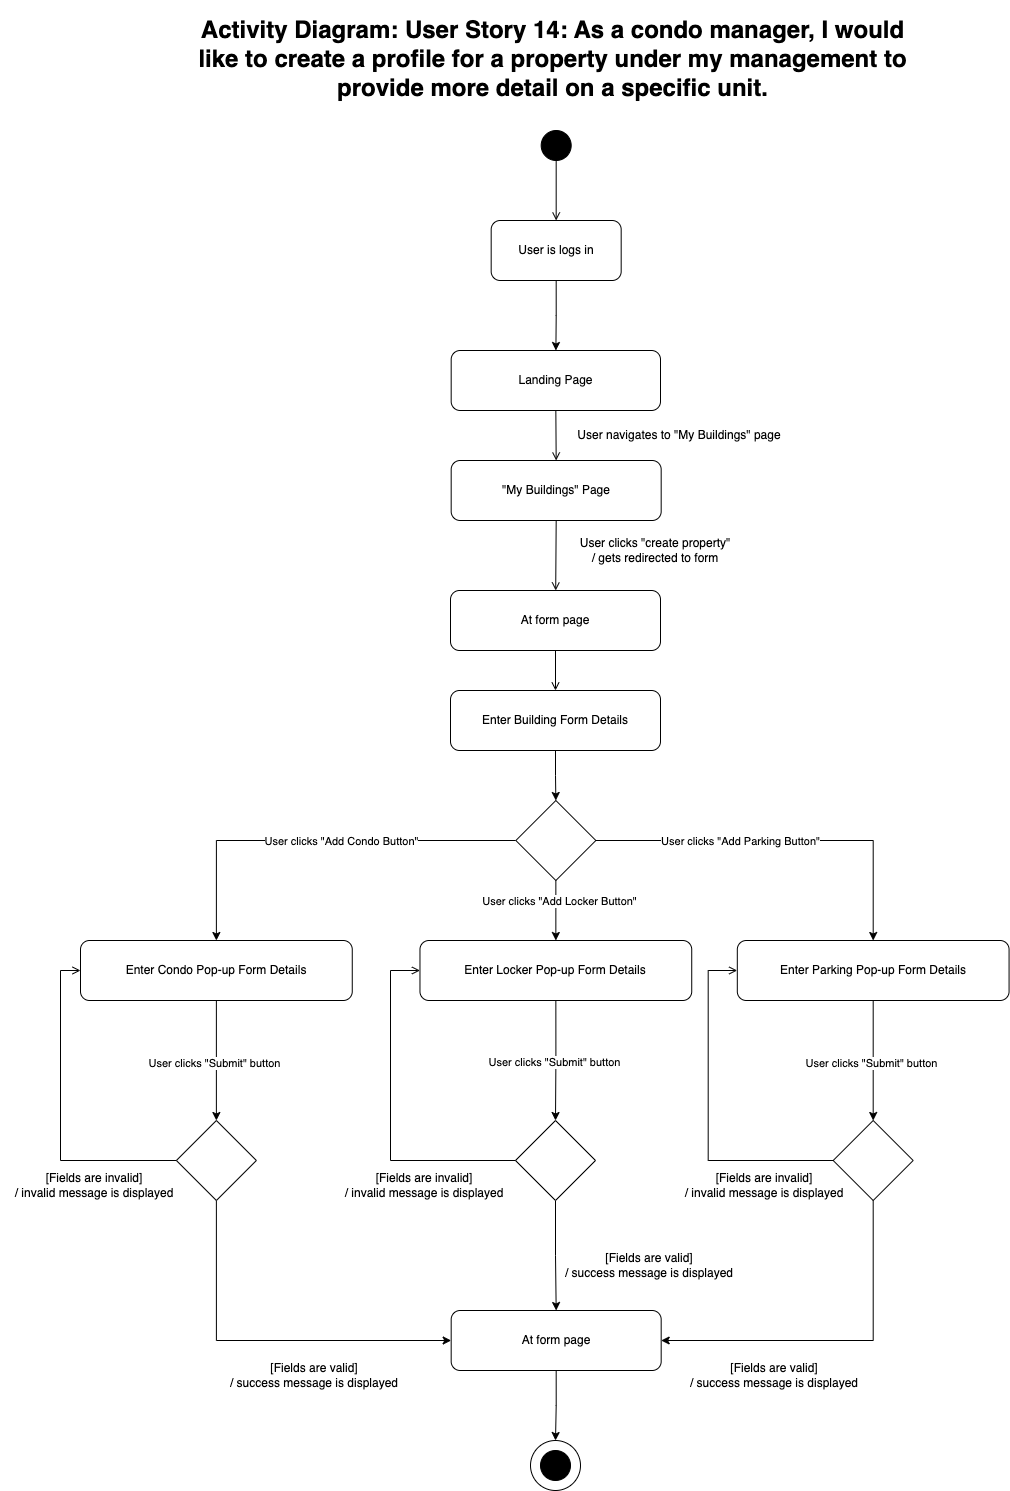

The diagram above was exported from draw.io. Its source (the exported page's mxGraphModel, read from the mxfile embedded in the PNG):
<mxGraphModel dx="1804" dy="1740" grid="1" gridSize="10" guides="1" tooltips="1" connect="1" arrows="1" fold="1" page="1" pageScale="1" pageWidth="850" pageHeight="1100" math="0" shadow="0">
  <root>
    <mxCell id="0" />
    <mxCell id="1" parent="0" />
    <mxCell id="6YM921BiXwxIWvqFbMWL-2" value="" style="ellipse;whiteSpace=wrap;html=1;aspect=fixed;" parent="1" vertex="1">
      <mxGeometry x="400" y="1360" width="50" height="50" as="geometry" />
    </mxCell>
    <mxCell id="_1zsDqG7UF7GEf2MsZBj-1" value="&lt;h1 style=&quot;text-align: center;&quot;&gt;Activity Diagram: User Story 14: As a condo manager, I would like to create a profile for a property under my management to provide more detail on a specific unit.&lt;/h1&gt;&lt;div&gt;&lt;br&gt;&lt;/div&gt;" style="text;html=1;strokeColor=none;fillColor=none;spacing=5;spacingTop=-20;whiteSpace=wrap;overflow=hidden;rounded=0;" parent="1" vertex="1">
      <mxGeometry x="59.57000000000001" y="-70" width="723.12" height="120" as="geometry" />
    </mxCell>
    <mxCell id="_1zsDqG7UF7GEf2MsZBj-2" value="" style="ellipse;whiteSpace=wrap;html=1;aspect=fixed;fillColor=#000000;" parent="1" vertex="1">
      <mxGeometry x="410.68000000000006" y="50" width="30" height="30" as="geometry" />
    </mxCell>
    <mxCell id="_1zsDqG7UF7GEf2MsZBj-3" value="" style="endArrow=open;html=1;rounded=0;endFill=0;exitX=0.5;exitY=1;exitDx=0;exitDy=0;entryX=0.5;entryY=0;entryDx=0;entryDy=0;" parent="1" source="_1zsDqG7UF7GEf2MsZBj-2" target="yvTCgWRmbtK6fuQTWh9G-1" edge="1">
      <mxGeometry width="50" height="50" relative="1" as="geometry">
        <mxPoint x="378.88" y="-250" as="sourcePoint" />
        <mxPoint x="421.13" y="120" as="targetPoint" />
      </mxGeometry>
    </mxCell>
    <mxCell id="_1zsDqG7UF7GEf2MsZBj-4" value="&quot;My Buildings&quot; Page" style="rounded=1;whiteSpace=wrap;html=1;" parent="1" vertex="1">
      <mxGeometry x="320.68" y="380" width="210" height="60" as="geometry" />
    </mxCell>
    <mxCell id="_1zsDqG7UF7GEf2MsZBj-5" value="" style="endArrow=open;html=1;rounded=0;endFill=0;exitX=0.5;exitY=1;exitDx=0;exitDy=0;" parent="1" source="_1zsDqG7UF7GEf2MsZBj-4" target="_1zsDqG7UF7GEf2MsZBj-6" edge="1">
      <mxGeometry width="50" height="50" relative="1" as="geometry">
        <mxPoint x="424.6750000000002" y="430" as="sourcePoint" />
        <mxPoint x="423.75" y="540" as="targetPoint" />
      </mxGeometry>
    </mxCell>
    <mxCell id="_1zsDqG7UF7GEf2MsZBj-6" value="At form page" style="rounded=1;whiteSpace=wrap;html=1;" parent="1" vertex="1">
      <mxGeometry x="320" y="510" width="210" height="60" as="geometry" />
    </mxCell>
    <mxCell id="_1zsDqG7UF7GEf2MsZBj-7" value="" style="endArrow=open;html=1;rounded=0;endFill=0;exitX=0.5;exitY=1;exitDx=0;exitDy=0;" parent="1" source="_1zsDqG7UF7GEf2MsZBj-6" target="_1zsDqG7UF7GEf2MsZBj-8" edge="1">
      <mxGeometry width="50" height="50" relative="1" as="geometry">
        <mxPoint x="434.75" y="470" as="sourcePoint" />
        <mxPoint x="422.75" y="670" as="targetPoint" />
      </mxGeometry>
    </mxCell>
    <mxCell id="b2DonDFLWfK1_-NgWIG9-7" style="edgeStyle=orthogonalEdgeStyle;rounded=0;orthogonalLoop=1;jettySize=auto;html=1;exitX=0.5;exitY=1;exitDx=0;exitDy=0;entryX=0.5;entryY=0;entryDx=0;entryDy=0;" parent="1" source="_1zsDqG7UF7GEf2MsZBj-8" target="b2DonDFLWfK1_-NgWIG9-6" edge="1">
      <mxGeometry relative="1" as="geometry" />
    </mxCell>
    <mxCell id="_1zsDqG7UF7GEf2MsZBj-8" value="Enter Building Form Details" style="rounded=1;whiteSpace=wrap;html=1;" parent="1" vertex="1">
      <mxGeometry x="320" y="610" width="210" height="60" as="geometry" />
    </mxCell>
    <mxCell id="_1zsDqG7UF7GEf2MsZBj-11" value="" style="endArrow=open;html=1;rounded=0;endFill=0;exitX=0;exitY=0.5;exitDx=0;exitDy=0;entryX=0;entryY=0.5;entryDx=0;entryDy=0;" parent="1" source="_1zsDqG7UF7GEf2MsZBj-19" target="b2DonDFLWfK1_-NgWIG9-2" edge="1">
      <mxGeometry width="50" height="50" relative="1" as="geometry">
        <mxPoint x="57.17000000000007" y="1070" as="sourcePoint" />
        <mxPoint x="-59.75" y="930" as="targetPoint" />
        <Array as="points">
          <mxPoint x="-70" y="1080" />
          <mxPoint x="-70" y="890" />
        </Array>
      </mxGeometry>
    </mxCell>
    <mxCell id="_1zsDqG7UF7GEf2MsZBj-14" value="[Fields are invalid] &lt;br&gt;/ invalid message is displayed" style="text;html=1;strokeColor=none;fillColor=none;align=center;verticalAlign=middle;whiteSpace=wrap;rounded=0;" parent="1" vertex="1">
      <mxGeometry x="-130" y="1090" width="188.12" height="30" as="geometry" />
    </mxCell>
    <mxCell id="_1zsDqG7UF7GEf2MsZBj-15" value="User clicks &quot;create property&quot; &lt;br&gt;/ gets redirected to form" style="text;html=1;strokeColor=none;fillColor=none;align=center;verticalAlign=middle;whiteSpace=wrap;rounded=0;" parent="1" vertex="1">
      <mxGeometry x="425" y="440" width="200" height="60" as="geometry" />
    </mxCell>
    <mxCell id="_1zsDqG7UF7GEf2MsZBj-16" value="Landing Page" style="rounded=1;whiteSpace=wrap;html=1;" parent="1" vertex="1">
      <mxGeometry x="320.68" y="270" width="209.32" height="60" as="geometry" />
    </mxCell>
    <mxCell id="_1zsDqG7UF7GEf2MsZBj-17" value="" style="endArrow=open;html=1;rounded=0;endFill=0;exitX=0.5;exitY=1;exitDx=0;exitDy=0;entryX=0.5;entryY=0;entryDx=0;entryDy=0;" parent="1" source="_1zsDqG7UF7GEf2MsZBj-16" target="_1zsDqG7UF7GEf2MsZBj-4" edge="1">
      <mxGeometry width="50" height="50" relative="1" as="geometry">
        <mxPoint x="434.75" y="410" as="sourcePoint" />
        <mxPoint x="435.75" y="490" as="targetPoint" />
      </mxGeometry>
    </mxCell>
    <mxCell id="_1zsDqG7UF7GEf2MsZBj-18" value="User navigates to &quot;My Buildings&quot; page" style="text;html=1;strokeColor=none;fillColor=none;align=center;verticalAlign=middle;whiteSpace=wrap;rounded=0;" parent="1" vertex="1">
      <mxGeometry x="440.00000000000006" y="340" width="218.2" height="30" as="geometry" />
    </mxCell>
    <mxCell id="aoXLulQ0-WtunCaCpoAd-9" style="edgeStyle=orthogonalEdgeStyle;rounded=0;orthogonalLoop=1;jettySize=auto;html=1;exitX=0.5;exitY=1;exitDx=0;exitDy=0;entryX=0;entryY=0.5;entryDx=0;entryDy=0;" parent="1" source="_1zsDqG7UF7GEf2MsZBj-19" target="aoXLulQ0-WtunCaCpoAd-5" edge="1">
      <mxGeometry relative="1" as="geometry" />
    </mxCell>
    <mxCell id="_1zsDqG7UF7GEf2MsZBj-19" value="" style="rhombus;whiteSpace=wrap;html=1;" parent="1" vertex="1">
      <mxGeometry x="45.879999999999995" y="1040" width="80" height="80" as="geometry" />
    </mxCell>
    <mxCell id="b2DonDFLWfK1_-NgWIG9-15" style="edgeStyle=orthogonalEdgeStyle;rounded=0;orthogonalLoop=1;jettySize=auto;html=1;exitX=0.5;exitY=1;exitDx=0;exitDy=0;entryX=0.5;entryY=0;entryDx=0;entryDy=0;" parent="1" source="b2DonDFLWfK1_-NgWIG9-2" target="_1zsDqG7UF7GEf2MsZBj-19" edge="1">
      <mxGeometry relative="1" as="geometry" />
    </mxCell>
    <mxCell id="b2DonDFLWfK1_-NgWIG9-16" value="User clicks &quot;Submit&quot; button" style="edgeLabel;html=1;align=center;verticalAlign=middle;resizable=0;points=[];" parent="b2DonDFLWfK1_-NgWIG9-15" connectable="0" vertex="1">
      <mxGeometry x="0.05" y="-2" relative="1" as="geometry">
        <mxPoint y="-1" as="offset" />
      </mxGeometry>
    </mxCell>
    <mxCell id="b2DonDFLWfK1_-NgWIG9-2" value="Enter Condo Pop-up Form Details" style="rounded=1;whiteSpace=wrap;html=1;" parent="1" vertex="1">
      <mxGeometry x="-50.000000000000114" y="860" width="271.76" height="60" as="geometry" />
    </mxCell>
    <mxCell id="b2DonDFLWfK1_-NgWIG9-3" value="Enter Locker Pop-up Form Details" style="rounded=1;whiteSpace=wrap;html=1;" parent="1" vertex="1">
      <mxGeometry x="289.4699999999999" y="860" width="271.76" height="60" as="geometry" />
    </mxCell>
    <mxCell id="b2DonDFLWfK1_-NgWIG9-4" value="Enter Parking Pop-up Form Details" style="rounded=1;whiteSpace=wrap;html=1;" parent="1" vertex="1">
      <mxGeometry x="606.81" y="860" width="271.76" height="60" as="geometry" />
    </mxCell>
    <mxCell id="b2DonDFLWfK1_-NgWIG9-8" style="edgeStyle=orthogonalEdgeStyle;rounded=0;orthogonalLoop=1;jettySize=auto;html=1;exitX=0;exitY=0.5;exitDx=0;exitDy=0;entryX=0.5;entryY=0;entryDx=0;entryDy=0;" parent="1" source="b2DonDFLWfK1_-NgWIG9-6" target="b2DonDFLWfK1_-NgWIG9-2" edge="1">
      <mxGeometry relative="1" as="geometry" />
    </mxCell>
    <mxCell id="b2DonDFLWfK1_-NgWIG9-13" value="User clicks &quot;Add Condo Button&quot;" style="edgeLabel;html=1;align=center;verticalAlign=middle;resizable=0;points=[];" parent="b2DonDFLWfK1_-NgWIG9-8" connectable="0" vertex="1">
      <mxGeometry x="0.0556" y="-6" relative="1" as="geometry">
        <mxPoint x="36" y="6" as="offset" />
      </mxGeometry>
    </mxCell>
    <mxCell id="b2DonDFLWfK1_-NgWIG9-9" style="edgeStyle=orthogonalEdgeStyle;rounded=0;orthogonalLoop=1;jettySize=auto;html=1;exitX=0.5;exitY=1;exitDx=0;exitDy=0;entryX=0.5;entryY=0;entryDx=0;entryDy=0;" parent="1" source="b2DonDFLWfK1_-NgWIG9-6" target="b2DonDFLWfK1_-NgWIG9-3" edge="1">
      <mxGeometry relative="1" as="geometry" />
    </mxCell>
    <mxCell id="b2DonDFLWfK1_-NgWIG9-12" value="User clicks &quot;Add Locker Button&quot;" style="edgeLabel;html=1;align=center;verticalAlign=middle;resizable=0;points=[];" parent="b2DonDFLWfK1_-NgWIG9-9" connectable="0" vertex="1">
      <mxGeometry x="-0.3" y="3" relative="1" as="geometry">
        <mxPoint y="-1" as="offset" />
      </mxGeometry>
    </mxCell>
    <mxCell id="b2DonDFLWfK1_-NgWIG9-10" style="edgeStyle=orthogonalEdgeStyle;rounded=0;orthogonalLoop=1;jettySize=auto;html=1;exitX=1;exitY=0.5;exitDx=0;exitDy=0;" parent="1" source="b2DonDFLWfK1_-NgWIG9-6" target="b2DonDFLWfK1_-NgWIG9-4" edge="1">
      <mxGeometry relative="1" as="geometry" />
    </mxCell>
    <mxCell id="b2DonDFLWfK1_-NgWIG9-14" value="User clicks &quot;Add Parking Button&quot;" style="edgeLabel;html=1;align=center;verticalAlign=middle;resizable=0;points=[];" parent="b2DonDFLWfK1_-NgWIG9-10" connectable="0" vertex="1">
      <mxGeometry x="-0.2623" y="-4" relative="1" as="geometry">
        <mxPoint x="5" y="-4" as="offset" />
      </mxGeometry>
    </mxCell>
    <mxCell id="b2DonDFLWfK1_-NgWIG9-6" value="" style="rhombus;whiteSpace=wrap;html=1;" parent="1" vertex="1">
      <mxGeometry x="385.35" y="720" width="80" height="80" as="geometry" />
    </mxCell>
    <mxCell id="aoXLulQ0-WtunCaCpoAd-7" style="edgeStyle=orthogonalEdgeStyle;rounded=0;orthogonalLoop=1;jettySize=auto;html=1;exitX=0.5;exitY=1;exitDx=0;exitDy=0;entryX=0.5;entryY=0;entryDx=0;entryDy=0;" parent="1" source="b2DonDFLWfK1_-NgWIG9-19" target="aoXLulQ0-WtunCaCpoAd-5" edge="1">
      <mxGeometry relative="1" as="geometry">
        <mxPoint x="425.3499999999999" y="1180" as="targetPoint" />
      </mxGeometry>
    </mxCell>
    <mxCell id="b2DonDFLWfK1_-NgWIG9-19" value="" style="rhombus;whiteSpace=wrap;html=1;" parent="1" vertex="1">
      <mxGeometry x="385" y="1040" width="80" height="80" as="geometry" />
    </mxCell>
    <mxCell id="b2DonDFLWfK1_-NgWIG9-20" style="edgeStyle=orthogonalEdgeStyle;rounded=0;orthogonalLoop=1;jettySize=auto;html=1;exitX=0.5;exitY=1;exitDx=0;exitDy=0;entryX=0.5;entryY=0;entryDx=0;entryDy=0;" parent="1" source="b2DonDFLWfK1_-NgWIG9-3" target="b2DonDFLWfK1_-NgWIG9-19" edge="1">
      <mxGeometry relative="1" as="geometry">
        <mxPoint x="118" y="930" as="sourcePoint" />
        <mxPoint x="118" y="1050" as="targetPoint" />
      </mxGeometry>
    </mxCell>
    <mxCell id="b2DonDFLWfK1_-NgWIG9-21" value="User clicks &quot;Submit&quot; button" style="edgeLabel;html=1;align=center;verticalAlign=middle;resizable=0;points=[];" parent="b2DonDFLWfK1_-NgWIG9-20" connectable="0" vertex="1">
      <mxGeometry x="0.05" y="-2" relative="1" as="geometry">
        <mxPoint y="-1" as="offset" />
      </mxGeometry>
    </mxCell>
    <mxCell id="b2DonDFLWfK1_-NgWIG9-22" value="" style="endArrow=open;html=1;rounded=0;endFill=0;exitX=0;exitY=0.5;exitDx=0;exitDy=0;entryX=0;entryY=0.5;entryDx=0;entryDy=0;" parent="1" source="b2DonDFLWfK1_-NgWIG9-19" target="b2DonDFLWfK1_-NgWIG9-3" edge="1">
      <mxGeometry width="50" height="50" relative="1" as="geometry">
        <mxPoint x="381.88" y="1080" as="sourcePoint" />
        <mxPoint x="285.88" y="890" as="targetPoint" />
        <Array as="points">
          <mxPoint x="260" y="1080" />
          <mxPoint x="260" y="890" />
        </Array>
      </mxGeometry>
    </mxCell>
    <mxCell id="b2DonDFLWfK1_-NgWIG9-23" value="[Fields are invalid] &lt;br&gt;/ invalid message is displayed" style="text;html=1;strokeColor=none;fillColor=none;align=center;verticalAlign=middle;whiteSpace=wrap;rounded=0;" parent="1" vertex="1">
      <mxGeometry x="200" y="1090" width="188.12" height="30" as="geometry" />
    </mxCell>
    <mxCell id="aoXLulQ0-WtunCaCpoAd-10" style="edgeStyle=orthogonalEdgeStyle;rounded=0;orthogonalLoop=1;jettySize=auto;html=1;exitX=0.5;exitY=1;exitDx=0;exitDy=0;entryX=1;entryY=0.5;entryDx=0;entryDy=0;" parent="1" source="b2DonDFLWfK1_-NgWIG9-24" target="aoXLulQ0-WtunCaCpoAd-5" edge="1">
      <mxGeometry relative="1" as="geometry">
        <mxPoint x="440.3499999999999" y="1195" as="targetPoint" />
      </mxGeometry>
    </mxCell>
    <mxCell id="b2DonDFLWfK1_-NgWIG9-24" value="" style="rhombus;whiteSpace=wrap;html=1;" parent="1" vertex="1">
      <mxGeometry x="702.69" y="1040" width="80" height="80" as="geometry" />
    </mxCell>
    <mxCell id="aoXLulQ0-WtunCaCpoAd-1" style="edgeStyle=orthogonalEdgeStyle;rounded=0;orthogonalLoop=1;jettySize=auto;html=1;exitX=0.5;exitY=1;exitDx=0;exitDy=0;entryX=0.5;entryY=0;entryDx=0;entryDy=0;" parent="1" source="b2DonDFLWfK1_-NgWIG9-4" target="b2DonDFLWfK1_-NgWIG9-24" edge="1">
      <mxGeometry relative="1" as="geometry">
        <mxPoint x="435" y="930" as="sourcePoint" />
        <mxPoint x="435" y="1050" as="targetPoint" />
      </mxGeometry>
    </mxCell>
    <mxCell id="aoXLulQ0-WtunCaCpoAd-2" value="User clicks &quot;Submit&quot; button" style="edgeLabel;html=1;align=center;verticalAlign=middle;resizable=0;points=[];" parent="aoXLulQ0-WtunCaCpoAd-1" connectable="0" vertex="1">
      <mxGeometry x="0.05" y="-2" relative="1" as="geometry">
        <mxPoint y="-1" as="offset" />
      </mxGeometry>
    </mxCell>
    <mxCell id="aoXLulQ0-WtunCaCpoAd-3" value="" style="endArrow=open;html=1;rounded=0;endFill=0;exitX=0;exitY=0.5;exitDx=0;exitDy=0;entryX=0;entryY=0.5;entryDx=0;entryDy=0;" parent="1" edge="1">
      <mxGeometry width="50" height="50" relative="1" as="geometry">
        <mxPoint x="702.69" y="1080" as="sourcePoint" />
        <mxPoint x="606.69" y="890" as="targetPoint" />
        <Array as="points">
          <mxPoint x="577.69" y="1080" />
          <mxPoint x="577.69" y="890" />
        </Array>
      </mxGeometry>
    </mxCell>
    <mxCell id="aoXLulQ0-WtunCaCpoAd-4" value="[Fields are invalid] &lt;br&gt;/ invalid message is displayed" style="text;html=1;strokeColor=none;fillColor=none;align=center;verticalAlign=middle;whiteSpace=wrap;rounded=0;" parent="1" vertex="1">
      <mxGeometry x="540" y="1090" width="188.12" height="30" as="geometry" />
    </mxCell>
    <mxCell id="6YM921BiXwxIWvqFbMWL-3" style="edgeStyle=orthogonalEdgeStyle;rounded=0;orthogonalLoop=1;jettySize=auto;html=1;exitX=0.5;exitY=1;exitDx=0;exitDy=0;entryX=0.5;entryY=0;entryDx=0;entryDy=0;" parent="1" source="aoXLulQ0-WtunCaCpoAd-5" target="6YM921BiXwxIWvqFbMWL-2" edge="1">
      <mxGeometry relative="1" as="geometry" />
    </mxCell>
    <mxCell id="aoXLulQ0-WtunCaCpoAd-5" value="At form page" style="rounded=1;whiteSpace=wrap;html=1;" parent="1" vertex="1">
      <mxGeometry x="320.68" y="1230" width="210" height="60" as="geometry" />
    </mxCell>
    <mxCell id="6YM921BiXwxIWvqFbMWL-1" value="" style="ellipse;whiteSpace=wrap;html=1;aspect=fixed;fillColor=#000000;" parent="1" vertex="1">
      <mxGeometry x="410" y="1370" width="30" height="30" as="geometry" />
    </mxCell>
    <mxCell id="6YM921BiXwxIWvqFbMWL-4" value="[Fields are valid] &lt;br&gt;/ success message is displayed" style="text;html=1;strokeColor=none;fillColor=none;align=center;verticalAlign=middle;whiteSpace=wrap;rounded=0;" parent="1" vertex="1">
      <mxGeometry x="90" y="1280" width="188.12" height="30" as="geometry" />
    </mxCell>
    <mxCell id="6YM921BiXwxIWvqFbMWL-5" value="[Fields are valid] &lt;br&gt;/ success message is displayed" style="text;html=1;strokeColor=none;fillColor=none;align=center;verticalAlign=middle;whiteSpace=wrap;rounded=0;" parent="1" vertex="1">
      <mxGeometry x="425" y="1170" width="188.12" height="30" as="geometry" />
    </mxCell>
    <mxCell id="6YM921BiXwxIWvqFbMWL-6" value="[Fields are valid] &lt;br&gt;/ success message is displayed" style="text;html=1;strokeColor=none;fillColor=none;align=center;verticalAlign=middle;whiteSpace=wrap;rounded=0;" parent="1" vertex="1">
      <mxGeometry x="550" y="1280" width="188.12" height="30" as="geometry" />
    </mxCell>
    <mxCell id="MhxuKxNB5bzxHqUn3iOA-1" style="edgeStyle=orthogonalEdgeStyle;rounded=0;orthogonalLoop=1;jettySize=auto;html=1;exitX=0.5;exitY=1;exitDx=0;exitDy=0;" edge="1" parent="1" source="yvTCgWRmbtK6fuQTWh9G-1" target="_1zsDqG7UF7GEf2MsZBj-16">
      <mxGeometry relative="1" as="geometry" />
    </mxCell>
    <mxCell id="yvTCgWRmbtK6fuQTWh9G-1" value="User is logs in" style="rounded=1;whiteSpace=wrap;html=1;" vertex="1" parent="1">
      <mxGeometry x="360.68" y="140" width="130" height="60" as="geometry" />
    </mxCell>
  </root>
</mxGraphModel>